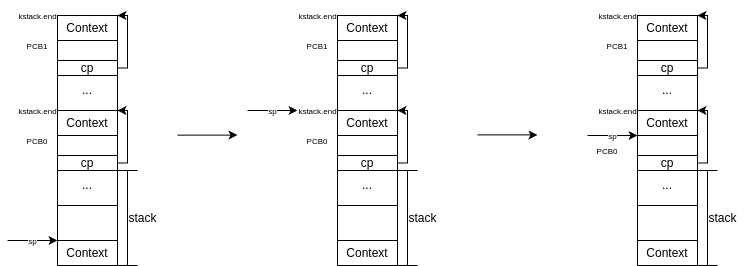

The diagram above was exported from draw.io. Its source (the exported page's mxGraphModel, read from the mxfile embedded in the PNG):
<mxGraphModel dx="819" dy="1597" grid="1" gridSize="10" guides="1" tooltips="1" connect="1" arrows="1" fold="1" page="1" pageScale="1" pageWidth="850" pageHeight="1100" math="0" shadow="0">
  <root>
    <mxCell id="0" />
    <mxCell id="1" parent="0" />
    <mxCell id="dn-FTFuwXL8jql1K2X8b-1" value="" style="rounded=0;whiteSpace=wrap;html=1;" vertex="1" parent="1">
      <mxGeometry x="370" y="10" width="60" height="250" as="geometry" />
    </mxCell>
    <mxCell id="dn-FTFuwXL8jql1K2X8b-2" value="" style="rounded=0;whiteSpace=wrap;html=1;" vertex="1" parent="1">
      <mxGeometry x="370" y="10" width="60" height="60" as="geometry" />
    </mxCell>
    <mxCell id="dn-FTFuwXL8jql1K2X8b-3" value="" style="rounded=0;whiteSpace=wrap;html=1;" vertex="1" parent="1">
      <mxGeometry x="370" y="200" width="60" height="60" as="geometry" />
    </mxCell>
    <mxCell id="dn-FTFuwXL8jql1K2X8b-4" value="" style="rounded=0;whiteSpace=wrap;html=1;" vertex="1" parent="1">
      <mxGeometry x="370" y="105" width="60" height="60" as="geometry" />
    </mxCell>
    <mxCell id="dn-FTFuwXL8jql1K2X8b-5" value="..." style="text;html=1;align=center;verticalAlign=middle;whiteSpace=wrap;rounded=0;" vertex="1" parent="1">
      <mxGeometry x="370" y="70" width="60" height="30" as="geometry" />
    </mxCell>
    <mxCell id="dn-FTFuwXL8jql1K2X8b-6" value="..." style="text;html=1;align=center;verticalAlign=middle;whiteSpace=wrap;rounded=0;" vertex="1" parent="1">
      <mxGeometry x="370" y="165" width="60" height="30" as="geometry" />
    </mxCell>
    <mxCell id="dn-FTFuwXL8jql1K2X8b-7" value="&lt;font style=&quot;font-size: 8px;&quot;&gt;PCB0&lt;/font&gt;" style="text;html=1;align=center;verticalAlign=middle;whiteSpace=wrap;rounded=0;" vertex="1" parent="1">
      <mxGeometry x="320" y="120" width="60" height="30" as="geometry" />
    </mxCell>
    <mxCell id="dn-FTFuwXL8jql1K2X8b-8" value="&lt;font style=&quot;font-size: 8px;&quot;&gt;PCB1&lt;/font&gt;" style="text;html=1;align=center;verticalAlign=middle;whiteSpace=wrap;rounded=0;" vertex="1" parent="1">
      <mxGeometry x="320" y="25" width="60" height="30" as="geometry" />
    </mxCell>
    <mxCell id="dn-FTFuwXL8jql1K2X8b-9" value="" style="endArrow=classic;html=1;rounded=0;entryX=0;entryY=1;entryDx=0;entryDy=0;" edge="1" parent="1">
      <mxGeometry relative="1" as="geometry">
        <mxPoint x="320" y="235" as="sourcePoint" />
        <mxPoint x="370" y="235" as="targetPoint" />
      </mxGeometry>
    </mxCell>
    <mxCell id="dn-FTFuwXL8jql1K2X8b-10" value="&lt;font style=&quot;font-size: 8px;&quot;&gt;sp&lt;/font&gt;" style="edgeLabel;resizable=0;html=1;;align=center;verticalAlign=middle;" connectable="0" vertex="1" parent="dn-FTFuwXL8jql1K2X8b-9">
      <mxGeometry relative="1" as="geometry" />
    </mxCell>
    <mxCell id="dn-FTFuwXL8jql1K2X8b-11" style="edgeStyle=orthogonalEdgeStyle;rounded=0;orthogonalLoop=1;jettySize=auto;html=1;exitX=1;exitY=0.5;exitDx=0;exitDy=0;entryX=1;entryY=0;entryDx=0;entryDy=0;" edge="1" parent="1" source="dn-FTFuwXL8jql1K2X8b-12" target="dn-FTFuwXL8jql1K2X8b-4">
      <mxGeometry relative="1" as="geometry">
        <Array as="points">
          <mxPoint x="440" y="158" />
          <mxPoint x="440" y="105" />
        </Array>
      </mxGeometry>
    </mxCell>
    <mxCell id="dn-FTFuwXL8jql1K2X8b-12" value="cp" style="rounded=0;whiteSpace=wrap;html=1;" vertex="1" parent="1">
      <mxGeometry x="370" y="150" width="60" height="15" as="geometry" />
    </mxCell>
    <mxCell id="dn-FTFuwXL8jql1K2X8b-13" value="&lt;font style=&quot;font-size: 8px;&quot;&gt;kstack.end&lt;/font&gt;" style="text;html=1;align=center;verticalAlign=middle;resizable=0;points=[];autosize=1;strokeColor=none;fillColor=none;" vertex="1" parent="1">
      <mxGeometry x="320" y="90" width="60" height="30" as="geometry" />
    </mxCell>
    <mxCell id="dn-FTFuwXL8jql1K2X8b-14" value="&lt;font style=&quot;font-size: 8px;&quot;&gt;kstack.end&lt;/font&gt;" style="text;html=1;align=center;verticalAlign=middle;resizable=0;points=[];autosize=1;strokeColor=none;fillColor=none;" vertex="1" parent="1">
      <mxGeometry x="320" y="-5" width="60" height="30" as="geometry" />
    </mxCell>
    <mxCell id="dn-FTFuwXL8jql1K2X8b-15" style="edgeStyle=orthogonalEdgeStyle;rounded=0;orthogonalLoop=1;jettySize=auto;html=1;exitX=1;exitY=0.5;exitDx=0;exitDy=0;entryX=1;entryY=0;entryDx=0;entryDy=0;" edge="1" parent="1" source="dn-FTFuwXL8jql1K2X8b-16" target="dn-FTFuwXL8jql1K2X8b-2">
      <mxGeometry relative="1" as="geometry">
        <Array as="points">
          <mxPoint x="440" y="62" />
          <mxPoint x="440" y="10" />
        </Array>
      </mxGeometry>
    </mxCell>
    <mxCell id="dn-FTFuwXL8jql1K2X8b-16" value="cp" style="rounded=0;whiteSpace=wrap;html=1;" vertex="1" parent="1">
      <mxGeometry x="370" y="55" width="60" height="15" as="geometry" />
    </mxCell>
    <mxCell id="dn-FTFuwXL8jql1K2X8b-17" value="" style="shape=crossbar;whiteSpace=wrap;html=1;rounded=1;direction=south;" vertex="1" parent="1">
      <mxGeometry x="430" y="165" width="20" height="95" as="geometry" />
    </mxCell>
    <mxCell id="dn-FTFuwXL8jql1K2X8b-18" value="stack" style="text;html=1;align=center;verticalAlign=middle;resizable=0;points=[];autosize=1;strokeColor=none;fillColor=none;" vertex="1" parent="1">
      <mxGeometry x="430" y="197.5" width="50" height="30" as="geometry" />
    </mxCell>
    <mxCell id="dn-FTFuwXL8jql1K2X8b-19" value="Context" style="rounded=0;whiteSpace=wrap;html=1;" vertex="1" parent="1">
      <mxGeometry x="370" y="105" width="60" height="25" as="geometry" />
    </mxCell>
    <mxCell id="dn-FTFuwXL8jql1K2X8b-20" value="Context" style="rounded=0;whiteSpace=wrap;html=1;" vertex="1" parent="1">
      <mxGeometry x="370" y="10" width="60" height="25" as="geometry" />
    </mxCell>
    <mxCell id="dn-FTFuwXL8jql1K2X8b-21" value="Context" style="rounded=0;whiteSpace=wrap;html=1;" vertex="1" parent="1">
      <mxGeometry x="370" y="235" width="60" height="25" as="geometry" />
    </mxCell>
    <mxCell id="dn-FTFuwXL8jql1K2X8b-43" value="" style="rounded=0;whiteSpace=wrap;html=1;" vertex="1" parent="1">
      <mxGeometry x="650" y="10" width="60" height="250" as="geometry" />
    </mxCell>
    <mxCell id="dn-FTFuwXL8jql1K2X8b-44" value="" style="rounded=0;whiteSpace=wrap;html=1;" vertex="1" parent="1">
      <mxGeometry x="650" y="10" width="60" height="60" as="geometry" />
    </mxCell>
    <mxCell id="dn-FTFuwXL8jql1K2X8b-45" value="" style="rounded=0;whiteSpace=wrap;html=1;" vertex="1" parent="1">
      <mxGeometry x="650" y="200" width="60" height="60" as="geometry" />
    </mxCell>
    <mxCell id="dn-FTFuwXL8jql1K2X8b-46" value="" style="rounded=0;whiteSpace=wrap;html=1;" vertex="1" parent="1">
      <mxGeometry x="650" y="105" width="60" height="60" as="geometry" />
    </mxCell>
    <mxCell id="dn-FTFuwXL8jql1K2X8b-47" value="..." style="text;html=1;align=center;verticalAlign=middle;whiteSpace=wrap;rounded=0;" vertex="1" parent="1">
      <mxGeometry x="650" y="70" width="60" height="30" as="geometry" />
    </mxCell>
    <mxCell id="dn-FTFuwXL8jql1K2X8b-48" value="..." style="text;html=1;align=center;verticalAlign=middle;whiteSpace=wrap;rounded=0;" vertex="1" parent="1">
      <mxGeometry x="650" y="165" width="60" height="30" as="geometry" />
    </mxCell>
    <mxCell id="dn-FTFuwXL8jql1K2X8b-49" value="&lt;font style=&quot;font-size: 8px;&quot;&gt;PCB0&lt;/font&gt;" style="text;html=1;align=center;verticalAlign=middle;whiteSpace=wrap;rounded=0;" vertex="1" parent="1">
      <mxGeometry x="600" y="120" width="60" height="30" as="geometry" />
    </mxCell>
    <mxCell id="dn-FTFuwXL8jql1K2X8b-50" value="&lt;font style=&quot;font-size: 8px;&quot;&gt;PCB1&lt;/font&gt;" style="text;html=1;align=center;verticalAlign=middle;whiteSpace=wrap;rounded=0;" vertex="1" parent="1">
      <mxGeometry x="600" y="25" width="60" height="30" as="geometry" />
    </mxCell>
    <mxCell id="dn-FTFuwXL8jql1K2X8b-51" value="" style="endArrow=classic;html=1;rounded=0;entryX=0;entryY=1;entryDx=0;entryDy=0;" edge="1" parent="1">
      <mxGeometry relative="1" as="geometry">
        <mxPoint x="560" y="105" as="sourcePoint" />
        <mxPoint x="610" y="105" as="targetPoint" />
      </mxGeometry>
    </mxCell>
    <mxCell id="dn-FTFuwXL8jql1K2X8b-52" value="&lt;font style=&quot;font-size: 8px;&quot;&gt;sp&lt;/font&gt;" style="edgeLabel;resizable=0;html=1;;align=center;verticalAlign=middle;" connectable="0" vertex="1" parent="dn-FTFuwXL8jql1K2X8b-51">
      <mxGeometry relative="1" as="geometry" />
    </mxCell>
    <mxCell id="dn-FTFuwXL8jql1K2X8b-53" style="edgeStyle=orthogonalEdgeStyle;rounded=0;orthogonalLoop=1;jettySize=auto;html=1;exitX=1;exitY=0.5;exitDx=0;exitDy=0;entryX=1;entryY=0;entryDx=0;entryDy=0;" edge="1" parent="1" source="dn-FTFuwXL8jql1K2X8b-54" target="dn-FTFuwXL8jql1K2X8b-46">
      <mxGeometry relative="1" as="geometry">
        <Array as="points">
          <mxPoint x="720" y="158" />
          <mxPoint x="720" y="105" />
        </Array>
      </mxGeometry>
    </mxCell>
    <mxCell id="dn-FTFuwXL8jql1K2X8b-54" value="cp" style="rounded=0;whiteSpace=wrap;html=1;" vertex="1" parent="1">
      <mxGeometry x="650" y="150" width="60" height="15" as="geometry" />
    </mxCell>
    <mxCell id="dn-FTFuwXL8jql1K2X8b-55" value="&lt;font style=&quot;font-size: 8px;&quot;&gt;kstack.end&lt;/font&gt;" style="text;html=1;align=center;verticalAlign=middle;resizable=0;points=[];autosize=1;strokeColor=none;fillColor=none;" vertex="1" parent="1">
      <mxGeometry x="600" y="90" width="60" height="30" as="geometry" />
    </mxCell>
    <mxCell id="dn-FTFuwXL8jql1K2X8b-56" value="&lt;font style=&quot;font-size: 8px;&quot;&gt;kstack.end&lt;/font&gt;" style="text;html=1;align=center;verticalAlign=middle;resizable=0;points=[];autosize=1;strokeColor=none;fillColor=none;" vertex="1" parent="1">
      <mxGeometry x="600" y="-5" width="60" height="30" as="geometry" />
    </mxCell>
    <mxCell id="dn-FTFuwXL8jql1K2X8b-57" style="edgeStyle=orthogonalEdgeStyle;rounded=0;orthogonalLoop=1;jettySize=auto;html=1;exitX=1;exitY=0.5;exitDx=0;exitDy=0;entryX=1;entryY=0;entryDx=0;entryDy=0;" edge="1" parent="1" source="dn-FTFuwXL8jql1K2X8b-58" target="dn-FTFuwXL8jql1K2X8b-44">
      <mxGeometry relative="1" as="geometry">
        <Array as="points">
          <mxPoint x="720" y="62" />
          <mxPoint x="720" y="10" />
        </Array>
      </mxGeometry>
    </mxCell>
    <mxCell id="dn-FTFuwXL8jql1K2X8b-58" value="cp" style="rounded=0;whiteSpace=wrap;html=1;" vertex="1" parent="1">
      <mxGeometry x="650" y="55" width="60" height="15" as="geometry" />
    </mxCell>
    <mxCell id="dn-FTFuwXL8jql1K2X8b-59" value="" style="shape=crossbar;whiteSpace=wrap;html=1;rounded=1;direction=south;" vertex="1" parent="1">
      <mxGeometry x="710" y="165" width="20" height="95" as="geometry" />
    </mxCell>
    <mxCell id="dn-FTFuwXL8jql1K2X8b-60" value="stack" style="text;html=1;align=center;verticalAlign=middle;resizable=0;points=[];autosize=1;strokeColor=none;fillColor=none;" vertex="1" parent="1">
      <mxGeometry x="710" y="197.5" width="50" height="30" as="geometry" />
    </mxCell>
    <mxCell id="dn-FTFuwXL8jql1K2X8b-61" value="Context" style="rounded=0;whiteSpace=wrap;html=1;" vertex="1" parent="1">
      <mxGeometry x="650" y="105" width="60" height="25" as="geometry" />
    </mxCell>
    <mxCell id="dn-FTFuwXL8jql1K2X8b-62" value="Context" style="rounded=0;whiteSpace=wrap;html=1;" vertex="1" parent="1">
      <mxGeometry x="650" y="10" width="60" height="25" as="geometry" />
    </mxCell>
    <mxCell id="dn-FTFuwXL8jql1K2X8b-63" value="Context" style="rounded=0;whiteSpace=wrap;html=1;" vertex="1" parent="1">
      <mxGeometry x="650" y="235" width="60" height="25" as="geometry" />
    </mxCell>
    <mxCell id="dn-FTFuwXL8jql1K2X8b-64" value="" style="endArrow=classic;html=1;rounded=0;" edge="1" parent="1">
      <mxGeometry width="50" height="50" relative="1" as="geometry">
        <mxPoint x="490" y="129.60000000000002" as="sourcePoint" />
        <mxPoint x="550" y="129.60000000000002" as="targetPoint" />
      </mxGeometry>
    </mxCell>
    <mxCell id="3tBfTC_m8h5VRNUisIV_-1" value="" style="rounded=0;whiteSpace=wrap;html=1;" vertex="1" parent="1">
      <mxGeometry x="950" y="10" width="60" height="250" as="geometry" />
    </mxCell>
    <mxCell id="3tBfTC_m8h5VRNUisIV_-2" value="" style="rounded=0;whiteSpace=wrap;html=1;" vertex="1" parent="1">
      <mxGeometry x="950" y="10" width="60" height="60" as="geometry" />
    </mxCell>
    <mxCell id="3tBfTC_m8h5VRNUisIV_-3" value="" style="rounded=0;whiteSpace=wrap;html=1;" vertex="1" parent="1">
      <mxGeometry x="950" y="200" width="60" height="60" as="geometry" />
    </mxCell>
    <mxCell id="3tBfTC_m8h5VRNUisIV_-4" value="" style="rounded=0;whiteSpace=wrap;html=1;" vertex="1" parent="1">
      <mxGeometry x="950" y="105" width="60" height="60" as="geometry" />
    </mxCell>
    <mxCell id="3tBfTC_m8h5VRNUisIV_-5" value="..." style="text;html=1;align=center;verticalAlign=middle;whiteSpace=wrap;rounded=0;" vertex="1" parent="1">
      <mxGeometry x="950" y="70" width="60" height="30" as="geometry" />
    </mxCell>
    <mxCell id="3tBfTC_m8h5VRNUisIV_-6" value="..." style="text;html=1;align=center;verticalAlign=middle;whiteSpace=wrap;rounded=0;" vertex="1" parent="1">
      <mxGeometry x="950" y="165" width="60" height="30" as="geometry" />
    </mxCell>
    <mxCell id="3tBfTC_m8h5VRNUisIV_-7" value="&lt;font style=&quot;font-size: 8px;&quot;&gt;PCB0&lt;/font&gt;" style="text;html=1;align=center;verticalAlign=middle;whiteSpace=wrap;rounded=0;" vertex="1" parent="1">
      <mxGeometry x="890" y="130" width="60" height="30" as="geometry" />
    </mxCell>
    <mxCell id="3tBfTC_m8h5VRNUisIV_-8" value="&lt;font style=&quot;font-size: 8px;&quot;&gt;PCB1&lt;/font&gt;" style="text;html=1;align=center;verticalAlign=middle;whiteSpace=wrap;rounded=0;" vertex="1" parent="1">
      <mxGeometry x="900" y="25" width="60" height="30" as="geometry" />
    </mxCell>
    <mxCell id="3tBfTC_m8h5VRNUisIV_-9" value="" style="endArrow=classic;html=1;rounded=0;entryX=0;entryY=1;entryDx=0;entryDy=0;" edge="1" parent="1">
      <mxGeometry relative="1" as="geometry">
        <mxPoint x="900" y="130" as="sourcePoint" />
        <mxPoint x="950" y="130" as="targetPoint" />
      </mxGeometry>
    </mxCell>
    <mxCell id="3tBfTC_m8h5VRNUisIV_-10" value="&lt;font style=&quot;font-size: 8px;&quot;&gt;sp&lt;/font&gt;" style="edgeLabel;resizable=0;html=1;;align=center;verticalAlign=middle;" connectable="0" vertex="1" parent="3tBfTC_m8h5VRNUisIV_-9">
      <mxGeometry relative="1" as="geometry" />
    </mxCell>
    <mxCell id="3tBfTC_m8h5VRNUisIV_-11" style="edgeStyle=orthogonalEdgeStyle;rounded=0;orthogonalLoop=1;jettySize=auto;html=1;exitX=1;exitY=0.5;exitDx=0;exitDy=0;entryX=1;entryY=0;entryDx=0;entryDy=0;" edge="1" parent="1" source="3tBfTC_m8h5VRNUisIV_-12" target="3tBfTC_m8h5VRNUisIV_-4">
      <mxGeometry relative="1" as="geometry">
        <Array as="points">
          <mxPoint x="1020" y="158" />
          <mxPoint x="1020" y="105" />
        </Array>
      </mxGeometry>
    </mxCell>
    <mxCell id="3tBfTC_m8h5VRNUisIV_-12" value="cp" style="rounded=0;whiteSpace=wrap;html=1;" vertex="1" parent="1">
      <mxGeometry x="950" y="150" width="60" height="15" as="geometry" />
    </mxCell>
    <mxCell id="3tBfTC_m8h5VRNUisIV_-13" value="&lt;font style=&quot;font-size: 8px;&quot;&gt;kstack.end&lt;/font&gt;" style="text;html=1;align=center;verticalAlign=middle;resizable=0;points=[];autosize=1;strokeColor=none;fillColor=none;" vertex="1" parent="1">
      <mxGeometry x="900" y="90" width="60" height="30" as="geometry" />
    </mxCell>
    <mxCell id="3tBfTC_m8h5VRNUisIV_-14" value="&lt;font style=&quot;font-size: 8px;&quot;&gt;kstack.end&lt;/font&gt;" style="text;html=1;align=center;verticalAlign=middle;resizable=0;points=[];autosize=1;strokeColor=none;fillColor=none;" vertex="1" parent="1">
      <mxGeometry x="900" y="-5" width="60" height="30" as="geometry" />
    </mxCell>
    <mxCell id="3tBfTC_m8h5VRNUisIV_-15" style="edgeStyle=orthogonalEdgeStyle;rounded=0;orthogonalLoop=1;jettySize=auto;html=1;exitX=1;exitY=0.5;exitDx=0;exitDy=0;entryX=1;entryY=0;entryDx=0;entryDy=0;" edge="1" parent="1" source="3tBfTC_m8h5VRNUisIV_-16" target="3tBfTC_m8h5VRNUisIV_-2">
      <mxGeometry relative="1" as="geometry">
        <Array as="points">
          <mxPoint x="1020" y="62" />
          <mxPoint x="1020" y="10" />
        </Array>
      </mxGeometry>
    </mxCell>
    <mxCell id="3tBfTC_m8h5VRNUisIV_-16" value="cp" style="rounded=0;whiteSpace=wrap;html=1;" vertex="1" parent="1">
      <mxGeometry x="950" y="55" width="60" height="15" as="geometry" />
    </mxCell>
    <mxCell id="3tBfTC_m8h5VRNUisIV_-17" value="" style="shape=crossbar;whiteSpace=wrap;html=1;rounded=1;direction=south;" vertex="1" parent="1">
      <mxGeometry x="1010" y="165" width="20" height="95" as="geometry" />
    </mxCell>
    <mxCell id="3tBfTC_m8h5VRNUisIV_-18" value="stack" style="text;html=1;align=center;verticalAlign=middle;resizable=0;points=[];autosize=1;strokeColor=none;fillColor=none;" vertex="1" parent="1">
      <mxGeometry x="1010" y="197.5" width="50" height="30" as="geometry" />
    </mxCell>
    <mxCell id="3tBfTC_m8h5VRNUisIV_-19" value="Context" style="rounded=0;whiteSpace=wrap;html=1;" vertex="1" parent="1">
      <mxGeometry x="950" y="105" width="60" height="25" as="geometry" />
    </mxCell>
    <mxCell id="3tBfTC_m8h5VRNUisIV_-20" value="Context" style="rounded=0;whiteSpace=wrap;html=1;" vertex="1" parent="1">
      <mxGeometry x="950" y="10" width="60" height="25" as="geometry" />
    </mxCell>
    <mxCell id="3tBfTC_m8h5VRNUisIV_-21" value="Context" style="rounded=0;whiteSpace=wrap;html=1;" vertex="1" parent="1">
      <mxGeometry x="950" y="235" width="60" height="25" as="geometry" />
    </mxCell>
    <mxCell id="3tBfTC_m8h5VRNUisIV_-22" value="" style="endArrow=classic;html=1;rounded=0;" edge="1" parent="1">
      <mxGeometry width="50" height="50" relative="1" as="geometry">
        <mxPoint x="790" y="129.43000000000004" as="sourcePoint" />
        <mxPoint x="850" y="129.43000000000004" as="targetPoint" />
      </mxGeometry>
    </mxCell>
  </root>
</mxGraphModel>